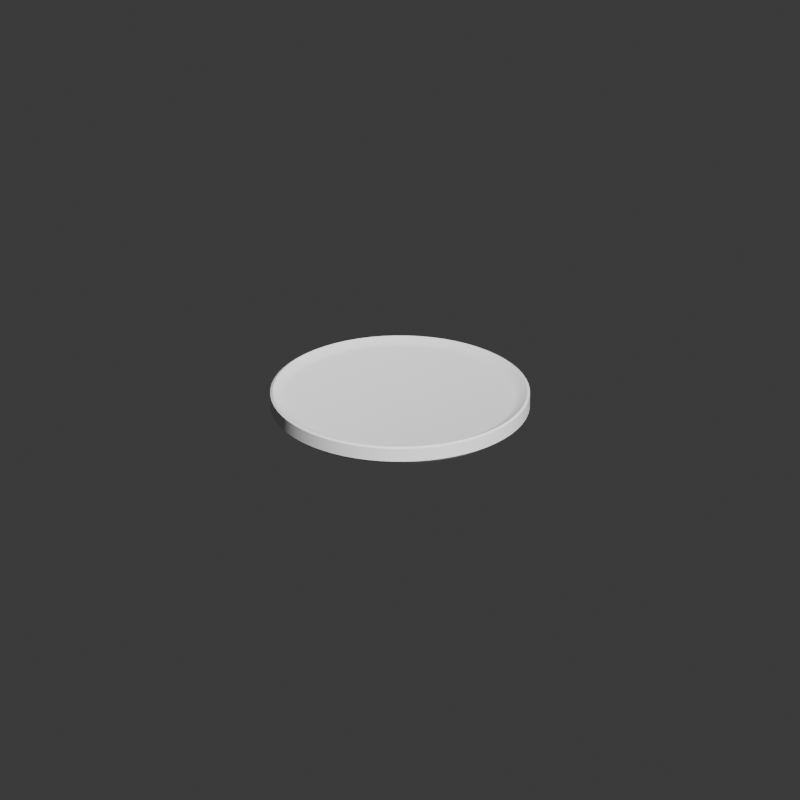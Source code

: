 # Source: render_zona1_prato.blend  (saved by Blender 5.2.45; exported with 4.5.12 LTS)
import bpy
from mathutils import Matrix  # noqa: F401  (used for matrix-valued properties, if any)

bpy.ops.wm.read_factory_settings(use_empty=True)
scene = bpy.context.scene
scene.name = 'Scene'

# ---- collections
col_collection = bpy.data.collections.new('Collection'); scene.collection.children.link(col_collection)

# ---- node groups
ng_smooth_by_angle = bpy.data.node_groups.new('Smooth by Angle', 'GeometryNodeTree')
_s = ng_smooth_by_angle.interface.new_socket(name='Mesh', in_out='OUTPUT', socket_type='NodeSocketGeometry')
_s = ng_smooth_by_angle.interface.new_socket(name='Mesh', in_out='INPUT', socket_type='NodeSocketGeometry')
_s = ng_smooth_by_angle.interface.new_socket(name='Angle', in_out='INPUT', socket_type='NodeSocketFloat')
_s.subtype = 'ANGLE'
_s.default_value = 0.5236
_s.min_value = 0.0
_s.max_value = 3.142
_s.description = 'Maximum face angle for smooth edges'
_s = ng_smooth_by_angle.interface.new_socket(name='Ignore Sharpness', in_out='INPUT', socket_type='NodeSocketBool')
_s.force_non_field = True
ng_smooth_by_angle.is_modifier = True
_N = ng_smooth_by_angle.nodes; _L = ng_smooth_by_angle.links
n0 = _N.new('GeometryNodeSetShadeSmooth'); n0.name = 'Set Shade Smooth'; n0.location = (120, -80)
n0.domain = 'EDGE'
n1 = _N.new('GeometryNodeSetShadeSmooth'); n1.name = 'Set Shade Smooth.001'; n1.location = (300, -80)
n2 = _N.new('NodeGroupOutput'); n2.name = 'Group Output'; n2.location = (480, -80)
n3 = _N.new('GeometryNodeInputMeshEdgeAngle'); n3.name = 'Edge Angle'; n3.location = (-440, -240)
n4 = _N.new('NodeGroupInput'); n4.name = 'Group Input'; n4.location = (-80, -80)
n5 = _N.new('GeometryNodeInputEdgeSmooth'); n5.name = 'Is Edge Smooth'; n5.location = (-260, -120)
n6 = _N.new('GeometryNodeInputShadeSmooth'); n6.name = 'Is Shade Smooth'; n6.location = (-440, -397)
n7 = _N.new('FunctionNodeCompare'); n7.name = 'Compare'; n7.location = (-260, -260)
n7.operation = 'LESS_EQUAL'
n8 = _N.new('FunctionNodeBooleanMath'); n8.name = 'Boolean Math.001'; n8.location = (-80, -260)
n9 = _N.new('NodeGroupInput'); n9.name = 'Group Input.001'; n9.location = (-440, -329)
n10 = _N.new('NodeGroupInput'); n10.name = 'Group Input.002'; n10.location = (-259, -189)
n11 = _N.new('FunctionNodeBooleanMath'); n11.name = 'Boolean Math'; n11.location = (-80, -149)
n11.operation = 'OR'
n12 = _N.new('FunctionNodeBooleanMath'); n12.name = 'Boolean Math.002'; n12.location = (-260, -380)
n12.operation = 'OR'
n13 = _N.new('NodeGroupInput'); n13.name = 'Group Input.003'; n13.location = (-440, -460)
_L.new(n3.outputs[0], n7.inputs[0])
_L.new(n1.outputs[0], n2.inputs[0])
_L.new(n9.outputs[1], n7.inputs[1])
_L.new(n7.outputs[0], n8.inputs[0])
_L.new(n4.outputs[0], n0.inputs[0])
_L.new(n0.outputs[0], n1.inputs[0])
_L.new(n8.outputs[0], n0.inputs[2])
_L.new(n10.outputs[2], n11.inputs[1])
_L.new(n5.outputs[0], n11.inputs[0])
_L.new(n11.outputs[0], n0.inputs[1])
_L.new(n13.outputs[2], n12.inputs[1])
_L.new(n6.outputs[0], n12.inputs[0])
_L.new(n12.outputs[0], n8.inputs[1])
n2.is_active_output = True

# ---- world
world_world = bpy.data.worlds.new('World'); scene.world = world_world
world_world.use_nodes = True; world_world.node_tree.nodes.clear()
_N = world_world.node_tree.nodes; _L = world_world.node_tree.links
n0 = _N.new('ShaderNodeOutputWorld'); n0.name = 'World Output'; n0.location = (200, 100)
n1 = _N.new('ShaderNodeBackground'); n1.name = 'Background'; n1.location = (-200, 100)
n1.inputs[0].default_value = (0.05088, 0.05088, 0.05088, 1.0)
_L.new(n1.outputs[0], n0.inputs[0])
n0.is_active_output = True
world_world.color = (0.05088, 0.05088, 0.05088)
world_world.sun_shadow_jitter_overblur = 0.0

# ---- cameras
cam_camera = bpy.data.cameras.new('Camera')
cam_camera.type = 'ORTHO'
cam_camera.clip_end = 100.0
cam_camera.ortho_scale = 0.8

# ---- lights
light_light = bpy.data.lights.new('Light', 'AREA')
light_light.energy = 300.0
light_light.shadow_soft_size = 0.1
light_light.shape = 'RECTANGLE'
light_light.size = 0.1
light_light.size_y = 0.1

# ---- meshes
me_cylinder_001 = bpy.data.meshes.new('Cylinder.001')
me_cylinder_001.from_pydata([(0.0, 0.13, -0.01), (0.0, 0.1177, 0.002), (0.01274, 0.1294, -0.01), (0.01153, 0.1171, 0.002), (0.02536, 0.1275, -0.01), (0.02295, 0.1154, 0.002), (0.03774, 0.1244, -0.01), (0.03416, 0.1126, 0.002), (0.04975, 0.1201, -0.01), (0.04503, 0.1087, 0.002), (0.06128, 0.1146, -0.01), (0.05547, 0.1038, 0.002), (0.07222, 0.1081, -0.01), (0.06537, 0.09783, 0.002), (0.08247, 0.1005, -0.01), (0.07464, 0.09095, 0.002), (0.09192, 0.09192, -0.01), (0.0832, 0.0832, 0.002), (0.1005, 0.08247, -0.01), (0.09095, 0.07464, 0.002), (0.1081, 0.07222, -0.01), (0.09783, 0.06537, 0.002), (0.1146, 0.06128, -0.01), (0.1038, 0.05547, 0.002), (0.1201, 0.04975, -0.01), (0.1087, 0.04503, 0.002), (0.1244, 0.03774, -0.01), (0.1126, 0.03416, 0.002), (0.1275, 0.02536, -0.01), (0.1154, 0.02295, 0.002), (0.1294, 0.01274, -0.01), (0.1171, 0.01153, 0.002), (0.13, 0.0, -0.01), (0.1177, 0.0, 0.002), (0.1294, -0.01274, -0.01), (0.1171, -0.01153, 0.002), (0.1275, -0.02536, -0.01), (0.1154, -0.02295, 0.002), (0.1244, -0.03774, -0.01), (0.1126, -0.03416, 0.002), (0.1201, -0.04975, -0.01), (0.1087, -0.04503, 0.002), (0.1146, -0.06128, -0.01), (0.1038, -0.05547, 0.002), (0.1081, -0.07222, -0.01), (0.09783, -0.06537, 0.002), (0.1005, -0.08247, -0.01), (0.09095, -0.07464, 0.002), (0.09192, -0.09192, -0.01), (0.0832, -0.0832, 0.002), (0.08247, -0.1005, -0.01), (0.07464, -0.09095, 0.002), (0.07222, -0.1081, -0.01), (0.06537, -0.09783, 0.002), (0.06128, -0.1146, -0.01), (0.05547, -0.1038, 0.002), (0.04975, -0.1201, -0.01), (0.04503, -0.1087, 0.002), (0.03774, -0.1244, -0.01), (0.03416, -0.1126, 0.002), (0.02536, -0.1275, -0.01), (0.02295, -0.1154, 0.002), (0.01274, -0.1294, -0.01), (0.01153, -0.1171, 0.002), (0.0, -0.13, -0.01), (0.0, -0.1177, 0.002), (-0.01274, -0.1294, -0.01), (-0.01153, -0.1171, 0.002), (-0.02536, -0.1275, -0.01), (-0.02295, -0.1154, 0.002), (-0.03774, -0.1244, -0.01), (-0.03416, -0.1126, 0.002), (-0.04975, -0.1201, -0.01), (-0.04503, -0.1087, 0.002), (-0.06128, -0.1146, -0.01), (-0.05547, -0.1038, 0.002), (-0.07222, -0.1081, -0.01), (-0.06537, -0.09783, 0.002), (-0.08247, -0.1005, -0.01), (-0.07464, -0.09095, 0.002), (-0.09192, -0.09192, -0.01), (-0.0832, -0.0832, 0.002), (-0.1005, -0.08247, -0.01), (-0.09095, -0.07464, 0.002), (-0.1081, -0.07222, -0.01), (-0.09783, -0.06537, 0.002), (-0.1146, -0.06128, -0.01), (-0.1038, -0.05547, 0.002), (-0.1201, -0.04975, -0.01), (-0.1087, -0.04503, 0.002), (-0.1244, -0.03774, -0.01), (-0.1126, -0.03416, 0.002), (-0.1275, -0.02536, -0.01), (-0.1154, -0.02295, 0.002), (-0.1294, -0.01274, -0.01), (-0.1171, -0.01153, 0.002), (-0.13, 0.0, -0.01), (-0.1177, 0.0, 0.002), (-0.1294, 0.01274, -0.01), (-0.1171, 0.01153, 0.002), (-0.1275, 0.02536, -0.01), (-0.1154, 0.02295, 0.002), (-0.1244, 0.03774, -0.01), (-0.1126, 0.03416, 0.002), (-0.1201, 0.04975, -0.01), (-0.1087, 0.04503, 0.002), (-0.1146, 0.06128, -0.01), (-0.1038, 0.05547, 0.002), (-0.1081, 0.07222, -0.01), (-0.09783, 0.06537, 0.002), (-0.1005, 0.08247, -0.01), (-0.09095, 0.07464, 0.002), (-0.09192, 0.09192, -0.01), (-0.0832, 0.0832, 0.002), (-0.08247, 0.1005, -0.01), (-0.07464, 0.09095, 0.002), (-0.07222, 0.1081, -0.01), (-0.06537, 0.09783, 0.002), (-0.06128, 0.1146, -0.01), (-0.05547, 0.1038, 0.002), (-0.04975, 0.1201, -0.01), (-0.04503, 0.1087, 0.002), (-0.03774, 0.1244, -0.01), (-0.03416, 0.1126, 0.002), (-0.02536, 0.1275, -0.01), (-0.02295, 0.1154, 0.002), (-0.01274, 0.1294, -0.01), (-0.01153, 0.1171, 0.002), (0.01274, 0.1294, 0.01), (0.0, 0.13, 0.01), (0.02536, 0.1275, 0.01), (0.03774, 0.1244, 0.01), (0.04975, 0.1201, 0.01), (0.06128, 0.1146, 0.01), (0.07222, 0.1081, 0.01), (0.08247, 0.1005, 0.01), (0.09192, 0.09192, 0.01), (0.1005, 0.08247, 0.01), (0.1081, 0.07222, 0.01), (0.1146, 0.06128, 0.01), (0.1201, 0.04975, 0.01), (0.1244, 0.03774, 0.01), (0.1275, 0.02536, 0.01), (0.1294, 0.01274, 0.01), (0.13, 0.0, 0.01), (0.1294, -0.01274, 0.01), (0.1275, -0.02536, 0.01), (0.1244, -0.03774, 0.01), (0.1201, -0.04975, 0.01), (0.1146, -0.06128, 0.01), (0.1081, -0.07222, 0.01), (0.1005, -0.08247, 0.01), (0.09192, -0.09192, 0.01), (0.08247, -0.1005, 0.01), (0.07222, -0.1081, 0.01), (0.06128, -0.1146, 0.01), (0.04975, -0.1201, 0.01), (0.03774, -0.1244, 0.01), (0.02536, -0.1275, 0.01), (0.01274, -0.1294, 0.01), (0.0, -0.13, 0.01), (-0.01274, -0.1294, 0.01), (-0.02536, -0.1275, 0.01), (-0.03774, -0.1244, 0.01), (-0.04975, -0.1201, 0.01), (-0.06128, -0.1146, 0.01), (-0.07222, -0.1081, 0.01), (-0.08247, -0.1005, 0.01), (-0.09192, -0.09192, 0.01), (-0.1005, -0.08247, 0.01), (-0.1081, -0.07222, 0.01), (-0.1146, -0.06128, 0.01), (-0.1201, -0.04975, 0.01), (-0.1244, -0.03774, 0.01), (-0.1275, -0.02536, 0.01), (-0.1294, -0.01274, 0.01), (-0.13, 0.0, 0.01), (-0.1294, 0.01274, 0.01), (-0.1275, 0.02536, 0.01), (-0.1244, 0.03774, 0.01), (-0.1201, 0.04975, 0.01), (-0.1146, 0.06128, 0.01), (-0.1081, 0.07222, 0.01), (-0.1005, 0.08247, 0.01), (-0.09192, 0.09192, 0.01), (-0.08247, 0.1005, 0.01), (-0.07222, 0.1081, 0.01), (-0.06128, 0.1146, 0.01), (-0.04975, 0.1201, 0.01), (-0.03774, 0.1244, 0.01), (-0.02536, 0.1275, 0.01), (-0.01274, 0.1294, 0.01)], [], [(0, 129, 128, 2), (2, 128, 130, 4), (4, 130, 131, 6), (6, 131, 132, 8), (8, 132, 133, 10), (10, 133, 134, 12), (12, 134, 135, 14), (14, 135, 136, 16), (16, 136, 137, 18), (18, 137, 138, 20), (20, 138, 139, 22), (22, 139, 140, 24), (24, 140, 141, 26), (26, 141, 142, 28), (28, 142, 143, 30), (30, 143, 144, 32), (32, 144, 145, 34), (34, 145, 146, 36), (36, 146, 147, 38), (38, 147, 148, 40), (40, 148, 149, 42), (42, 149, 150, 44), (44, 150, 151, 46), (46, 151, 152, 48), (48, 152, 153, 50), (50, 153, 154, 52), (52, 154, 155, 54), (54, 155, 156, 56), (56, 156, 157, 58), (58, 157, 158, 60), (60, 158, 159, 62), (62, 159, 160, 64), (64, 160, 161, 66), (66, 161, 162, 68), (68, 162, 163, 70), (70, 163, 164, 72), (72, 164, 165, 74), (74, 165, 166, 76), (76, 166, 167, 78), (78, 167, 168, 80), (80, 168, 169, 82), (82, 169, 170, 84), (84, 170, 171, 86), (86, 171, 172, 88), (88, 172, 173, 90), (90, 173, 174, 92), (92, 174, 175, 94), (94, 175, 176, 96), (96, 176, 177, 98), (98, 177, 178, 100), (100, 178, 179, 102), (102, 179, 180, 104), (104, 180, 181, 106), (106, 181, 182, 108), (108, 182, 183, 110), (110, 183, 184, 112), (112, 184, 185, 114), (114, 185, 186, 116), (116, 186, 187, 118), (118, 187, 188, 120), (120, 188, 189, 122), (122, 189, 190, 124), (3, 1, 127, 125, 123, 121, 119, 117, 115, 113, 111, 109, 107, 105, 103, 101, 99, 97, 95, 93, 91, 89, 87, 85, 83, 81, 79, 77, 75, 73, 71, 69, 67, 65, 63, 61, 59, 57, 55, 53, 51, 49, 47, 45, 43, 41, 39, 37, 35, 33, 31, 29, 27, 25, 23, 21, 19, 17, 15, 13, 11, 9, 7, 5), (124, 190, 191, 126), (126, 191, 129, 0), (0, 2, 4, 6, 8, 10, 12, 14, 16, 18, 20, 22, 24, 26, 28, 30, 32, 34, 36, 38, 40, 42, 44, 46, 48, 50, 52, 54, 56, 58, 60, 62, 64, 66, 68, 70, 72, 74, 76, 78, 80, 82, 84, 86, 88, 90, 92, 94, 96, 98, 100, 102, 104, 106, 108, 110, 112, 114, 116, 118, 120, 122, 124, 126), (1, 3, 128, 129), (3, 5, 130, 128), (5, 7, 131, 130), (7, 9, 132, 131), (9, 11, 133, 132), (11, 13, 134, 133), (13, 15, 135, 134), (15, 17, 136, 135), (17, 19, 137, 136), (19, 21, 138, 137), (21, 23, 139, 138), (23, 25, 140, 139), (25, 27, 141, 140), (27, 29, 142, 141), (29, 31, 143, 142), (31, 33, 144, 143), (33, 35, 145, 144), (35, 37, 146, 145), (37, 39, 147, 146), (39, 41, 148, 147), (41, 43, 149, 148), (43, 45, 150, 149), (45, 47, 151, 150), (47, 49, 152, 151), (49, 51, 153, 152), (51, 53, 154, 153), (53, 55, 155, 154), (55, 57, 156, 155), (57, 59, 157, 156), (59, 61, 158, 157), (61, 63, 159, 158), (63, 65, 160, 159), (65, 67, 161, 160), (67, 69, 162, 161), (69, 71, 163, 162), (71, 73, 164, 163), (73, 75, 165, 164), (75, 77, 166, 165), (77, 79, 167, 166), (79, 81, 168, 167), (81, 83, 169, 168), (83, 85, 170, 169), (85, 87, 171, 170), (87, 89, 172, 171), (89, 91, 173, 172), (91, 93, 174, 173), (93, 95, 175, 174), (95, 97, 176, 175), (97, 99, 177, 176), (99, 101, 178, 177), (101, 103, 179, 178), (103, 105, 180, 179), (105, 107, 181, 180), (107, 109, 182, 181), (109, 111, 183, 182), (111, 113, 184, 183), (113, 115, 185, 184), (115, 117, 186, 185), (117, 119, 187, 186), (119, 121, 188, 187), (121, 123, 189, 188), (123, 125, 190, 189), (125, 127, 191, 190), (127, 1, 129, 191)])
me_cylinder_001.polygons.foreach_set('use_smooth', [True] * 130)
_uv = me_cylinder_001.uv_layers.new(name='UVMap')
_uv.uv.foreach_set('vector', [1.0, 0.5, 1.0, 1.0, 0.9844, 1.0, 0.9844, 0.5, 0.9844, 0.5, 0.9844, 1.0, 0.9688, 1.0, 0.9688, 0.5, 0.9688, 0.5, 0.9688, 1.0, 0.9531, 1.0, 0.9531, 0.5, 0.9531, 0.5, 0.9531, 1.0, 0.9375, 1.0, 0.9375, 0.5, 0.9375, 0.5, 0.9375, 1.0, 0.9219, 1.0, 0.9219, 0.5, 0.9219, 0.5, 0.9219, 1.0, 0.9062, 1.0, 0.9062, 0.5, 0.9062, 0.5, 0.9062, 1.0, 0.8906, 1.0, 0.8906, 0.5, 0.8906, 0.5, 0.8906, 1.0, 0.875, 1.0, 0.875, 0.5, 0.875, 0.5, 0.875, 1.0, 0.8594, 1.0, 0.8594, 0.5, 0.8594, 0.5, 0.8594, 1.0, 0.8438, 1.0, 0.8438, 0.5, 0.8438, 0.5, 0.8438, 1.0, 0.8281, 1.0, 0.8281, 0.5, 0.8281, 0.5, 0.8281, 1.0, 0.8125, 1.0, 0.8125, 0.5, 0.8125, 0.5, 0.8125, 1.0, 0.7969, 1.0, 0.7969, 0.5, 0.7969, 0.5, 0.7969, 1.0, 0.7812, 1.0, 0.7812, 0.5, 0.7812, 0.5, 0.7812, 1.0, 0.7656, 1.0, 0.7656, 0.5, 0.7656, 0.5, 0.7656, 1.0, 0.75, 1.0, 0.75, 0.5, 0.75, 0.5, 0.75, 1.0, 0.7344, 1.0, 0.7344, 0.5, 0.7344, 0.5, 0.7344, 1.0, 0.7188, 1.0, 0.7188, 0.5, 0.7188, 0.5, 0.7188, 1.0, 0.7031, 1.0, 0.7031, 0.5, 0.7031, 0.5, 0.7031, 1.0, 0.6875, 1.0, 0.6875, 0.5, 0.6875, 0.5, 0.6875, 1.0, 0.6719, 1.0, 0.6719, 0.5, 0.6719, 0.5, 0.6719, 1.0, 0.6562, 1.0, 0.6562, 0.5, 0.6562, 0.5, 0.6562, 1.0, 0.6406, 1.0, 0.6406, 0.5, 0.6406, 0.5, 0.6406, 1.0, 0.625, 1.0, 0.625, 0.5, 0.625, 0.5, 0.625, 1.0, 0.6094, 1.0, 0.6094, 0.5, 0.6094, 0.5, 0.6094, 1.0, 0.5938, 1.0, 0.5938, 0.5, 0.5938, 0.5, 0.5938, 1.0, 0.5781, 1.0, 0.5781, 0.5, 0.5781, 0.5, 0.5781, 1.0, 0.5625, 1.0, 0.5625, 0.5, 0.5625, 0.5, 0.5625, 1.0, 0.5469, 1.0, 0.5469, 0.5, 0.5469, 0.5, 0.5469, 1.0, 0.5312, 1.0, 0.5312, 0.5, 0.5312, 0.5, 0.5312, 1.0, 0.5156, 1.0, 0.5156, 0.5, 0.5156, 0.5, 0.5156, 1.0, 0.5, 1.0, 0.5, 0.5, 0.5, 0.5, 0.5, 1.0, 0.4844, 1.0, 0.4844, 0.5, 0.4844, 0.5, 0.4844, 1.0, 0.4688, 1.0, 0.4688, 0.5, 0.4688, 0.5, 0.4688, 1.0, 0.4531, 1.0, 0.4531, 0.5, 0.4531, 0.5, 0.4531, 1.0, 0.4375, 1.0, 0.4375, 0.5, 0.4375, 0.5, 0.4375, 1.0, 0.4219, 1.0, 0.4219, 0.5, 0.4219, 0.5, 0.4219, 1.0, 0.4062, 1.0, 0.4062, 0.5, 0.4062, 0.5, 0.4062, 1.0, 0.3906, 1.0, 0.3906, 0.5, 0.3906, 0.5, 0.3906, 1.0, 0.375, 1.0, 0.375, 0.5, 0.375, 0.5, 0.375, 1.0, 0.3594, 1.0, 0.3594, 0.5, 0.3594, 0.5, 0.3594, 1.0, 0.3438, 1.0, 0.3438, 0.5, 0.3438, 0.5, 0.3438, 1.0, 0.3281, 1.0, 0.3281, 0.5, 0.3281, 0.5, 0.3281, 1.0, 0.3125, 1.0, 0.3125, 0.5, 0.3125, 0.5, 0.3125, 1.0, 0.2969, 1.0, 0.2969, 0.5, 0.2969, 0.5, 0.2969, 1.0, 0.2812, 1.0, 0.2812, 0.5, 0.2812, 0.5, 0.2812, 1.0, 0.2656, 1.0, 0.2656, 0.5, 0.2656, 0.5, 0.2656, 1.0, 0.25, 1.0, 0.25, 0.5, 0.25, 0.5, 0.25, 1.0, 0.2344, 1.0, 0.2344, 0.5, 0.2344, 0.5, 0.2344, 1.0, 0.2188, 1.0, 0.2188, 0.5, 0.2188, 0.5, 0.2188, 1.0, 0.2031, 1.0, 0.2031, 0.5, 0.2031, 0.5, 0.2031, 1.0, 0.1875, 1.0, 0.1875, 0.5, 0.1875, 0.5, 0.1875, 1.0, 0.1719, 1.0, 0.1719, 0.5, 0.1719, 0.5, 0.1719, 1.0, 0.1562, 1.0, 0.1562, 0.5, 0.1562, 0.5, 0.1562, 1.0, 0.1406, 1.0, 0.1406, 0.5, 0.1406, 0.5, 0.1406, 1.0, 0.125, 1.0, 0.125, 0.5, 0.125, 0.5, 0.125, 1.0, 0.1094, 1.0, 0.1094, 0.5, 0.1094, 0.5, 0.1094, 1.0, 0.09375, 1.0, 0.09375, 0.5, 0.09375, 0.5, 0.09375, 1.0, 0.07812, 1.0, 0.07812, 0.5, 0.07812, 0.5, 0.07812, 1.0, 0.0625, 1.0, 0.0625, 0.5, 0.0625, 0.5, 0.0625, 1.0, 0.04688, 1.0, 0.04688, 0.5, 0.04688, 0.5, 0.04688, 1.0, 0.03125, 1.0, 0.03125, 0.5, 0.2713, 0.4662, 0.25, 0.4672, 0.2287, 0.4662, 0.2076, 0.4631, 0.1869, 0.4579, 0.1669, 0.4507, 0.1476, 0.4416, 0.1293, 0.4306, 0.1122, 0.4179, 0.0964, 0.4036, 0.08208, 0.3878, 0.06938, 0.3707, 0.05843, 0.3524, 0.04931, 0.3331, 0.04213, 0.3131, 0.03695, 0.2924, 0.03382, 0.2713, 0.03278, 0.25, 0.03382, 0.2287, 0.03695, 0.2076, 0.04213, 0.1869, 0.04931, 0.1669, 0.05843, 0.1476, 0.06938, 0.1293, 0.08208, 0.1122, 0.0964, 0.0964, 0.1122, 0.08208, 0.1293, 0.06938, 0.1476, 0.05843, 0.1669, 0.04931, 0.1869, 0.04213, 0.2076, 0.03695, 0.2287, 0.03382, 0.25, 0.03278, 0.2713, 0.03382, 0.2924, 0.03695, 0.3131, 0.04213, 0.3331, 0.04931, 0.3524, 0.05843, 0.3707, 0.06938, 0.3878, 0.08208, 0.4036, 0.0964, 0.4179, 0.1122, 0.4306, 0.1293, 0.4416, 0.1476, 0.4507, 0.1669, 0.4579, 0.1869, 0.4631, 0.2076, 0.4662, 0.2287, 0.4672, 0.25, 0.4662, 0.2713, 0.4631, 0.2924, 0.4579, 0.3131, 0.4507, 0.3331, 0.4416, 0.3524, 0.4306, 0.3707, 0.4179, 0.3878, 0.4036, 0.4036, 0.3878, 0.4179, 0.3707, 0.4306, 0.3524, 0.4416, 0.3331, 0.4507, 0.3131, 0.4579, 0.2924, 0.4631, 0.03125, 0.5, 0.03125, 1.0, 0.01562, 1.0, 0.01562, 0.5, 0.01562, 0.5, 0.01562, 1.0, 0.0, 1.0, 0.0, 0.5, 0.75, 0.49, 0.7735, 0.4888, 0.7968, 0.4854, 0.8197, 0.4797, 0.8418, 0.4717, 0.8631, 0.4617, 0.8833, 0.4496, 0.9023, 0.4355, 0.9197, 0.4197, 0.9355, 0.4023, 0.9496, 0.3833, 0.9617, 0.3631, 0.9717, 0.3418, 0.9797, 0.3197, 0.9854, 0.2968, 0.9888, 0.2735, 0.99, 0.25, 0.9888, 0.2265, 0.9854, 0.2032, 0.9797, 0.1803, 0.9717, 0.1582, 0.9617, 0.1369, 0.9496, 0.1167, 0.9355, 0.09775, 0.9197, 0.08029, 0.9023, 0.06448, 0.8833, 0.05045, 0.8631, 0.03834, 0.8418, 0.02827, 0.8197, 0.02033, 0.7968, 0.01461, 0.7735, 0.01116, 0.75, 0.01, 0.7265, 0.01116, 0.7032, 0.01461, 0.6803, 0.02033, 0.6582, 0.02827, 0.6369, 0.03834, 0.6167, 0.05045, 0.5977, 0.06448, 0.5803, 0.08029, 0.5645, 0.09775, 0.5504, 0.1167, 0.5383, 0.1369, 0.5283, 0.1582, 0.5203, 0.1803, 0.5146, 0.2032, 0.5112, 0.2265, 0.51, 0.25, 0.5112, 0.2735, 0.5146, 0.2968, 0.5203, 0.3197, 0.5283, 0.3418, 0.5383, 0.3631, 0.5504, 0.3833, 0.5645, 0.4023, 0.5803, 0.4197, 0.5977, 0.4355, 0.6167, 0.4496, 0.6369, 0.4617, 0.6582, 0.4717, 0.6803, 0.4797, 0.7032, 0.4854, 0.7265, 0.4888, 0.25, 0.4672, 0.2713, 0.4662, 0.2735, 0.4888, 0.25, 0.49, 0.2713, 0.4662, 0.2924, 0.4631, 0.2968, 0.4854, 0.2735, 0.4888, 0.2924, 0.4631, 0.3131, 0.4579, 0.3197, 0.4797, 0.2968, 0.4854, 0.3131, 0.4579, 0.3331, 0.4507, 0.3418, 0.4717, 0.3197, 0.4797, 0.3331, 0.4507, 0.3524, 0.4416, 0.3631, 0.4617, 0.3418, 0.4717, 0.3524, 0.4416, 0.3707, 0.4306, 0.3833, 0.4496, 0.3631, 0.4617, 0.3707, 0.4306, 0.3878, 0.4179, 0.4023, 0.4355, 0.3833, 0.4496, 0.3878, 0.4179, 0.4036, 0.4036, 0.4197, 0.4197, 0.4023, 0.4355, 0.4036, 0.4036, 0.4179, 0.3878, 0.4355, 0.4023, 0.4197, 0.4197, 0.4179, 0.3878, 0.4306, 0.3707, 0.4496, 0.3833, 0.4355, 0.4023, 0.4306, 0.3707, 0.4416, 0.3524, 0.4617, 0.3631, 0.4496, 0.3833, 0.4416, 0.3524, 0.4507, 0.3331, 0.4717, 0.3418, 0.4617, 0.3631, 0.4507, 0.3331, 0.4579, 0.3131, 0.4797, 0.3197, 0.4717, 0.3418, 0.4579, 0.3131, 0.4631, 0.2924, 0.4854, 0.2968, 0.4797, 0.3197, 0.4631, 0.2924, 0.4662, 0.2713, 0.4888, 0.2735, 0.4854, 0.2968, 0.4662, 0.2713, 0.4672, 0.25, 0.49, 0.25, 0.4888, 0.2735, 0.4672, 0.25, 0.4662, 0.2287, 0.4888, 0.2265, 0.49, 0.25, 0.4662, 0.2287, 0.4631, 0.2076, 0.4854, 0.2032, 0.4888, 0.2265, 0.4631, 0.2076, 0.4579, 0.1869, 0.4797, 0.1803, 0.4854, 0.2032, 0.4579, 0.1869, 0.4507, 0.1669, 0.4717, 0.1582, 0.4797, 0.1803, 0.4507, 0.1669, 0.4416, 0.1476, 0.4617, 0.1369, 0.4717, 0.1582, 0.4416, 0.1476, 0.4306, 0.1293, 0.4496, 0.1167, 0.4617, 0.1369, 0.4306, 0.1293, 0.4179, 0.1122, 0.4355, 0.09775, 0.4496, 0.1167, 0.4179, 0.1122, 0.4036, 0.0964, 0.4197, 0.08029, 0.4355, 0.09775, 0.4036, 0.0964, 0.3878, 0.08208, 0.4023, 0.06448, 0.4197, 0.08029, 0.3878, 0.08208, 0.3707, 0.06938, 0.3833, 0.05045, 0.4023, 0.06448, 0.3707, 0.06938, 0.3524, 0.05843, 0.3631, 0.03834, 0.3833, 0.05045, 0.3524, 0.05843, 0.3331, 0.04931, 0.3418, 0.02827, 0.3631, 0.03834, 0.3331, 0.04931, 0.3131, 0.04213, 0.3197, 0.02033, 0.3418, 0.02827, 0.3131, 0.04213, 0.2924, 0.03695, 0.2968, 0.01461, 0.3197, 0.02033, 0.2924, 0.03695, 0.2713, 0.03382, 0.2735, 0.01116, 0.2968, 0.01461, 0.2713, 0.03382, 0.25, 0.03278, 0.25, 0.01, 0.2735, 0.01116, 0.25, 0.03278, 0.2287, 0.03382, 0.2265, 0.01116, 0.25, 0.01, 0.2287, 0.03382, 0.2076, 0.03695, 0.2032, 0.01461, 0.2265, 0.01116, 0.2076, 0.03695, 0.1869, 0.04213, 0.1803, 0.02033, 0.2032, 0.01461, 0.1869, 0.04213, 0.1669, 0.04931, 0.1582, 0.02827, 0.1803, 0.02033, 0.1669, 0.04931, 0.1476, 0.05843, 0.1369, 0.03834, 0.1582, 0.02827, 0.1476, 0.05843, 0.1293, 0.06938, 0.1167, 0.05045, 0.1369, 0.03834, 0.1293, 0.06938, 0.1122, 0.08208, 0.09775, 0.06448, 0.1167, 0.05045, 0.1122, 0.08208, 0.0964, 0.0964, 0.08029, 0.08029, 0.09775, 0.06448, 0.0964, 0.0964, 0.08208, 0.1122, 0.06448, 0.09775, 0.08029, 0.08029, 0.08208, 0.1122, 0.06938, 0.1293, 0.05045, 0.1167, 0.06448, 0.09775, 0.06938, 0.1293, 0.05843, 0.1476, 0.03834, 0.1369, 0.05045, 0.1167, 0.05843, 0.1476, 0.04931, 0.1669, 0.02827, 0.1582, 0.03834, 0.1369, 0.04931, 0.1669, 0.04213, 0.1869, 0.02033, 0.1803, 0.02827, 0.1582, 0.04213, 0.1869, 0.03695, 0.2076, 0.01461, 0.2032, 0.02033, 0.1803, 0.03695, 0.2076, 0.03382, 0.2287, 0.01116, 0.2265, 0.01461, 0.2032, 0.03382, 0.2287, 0.03278, 0.25, 0.01, 0.25, 0.01116, 0.2265, 0.03278, 0.25, 0.03382, 0.2713, 0.01116, 0.2735, 0.01, 0.25, 0.03382, 0.2713, 0.03695, 0.2924, 0.01461, 0.2968, 0.01116, 0.2735, 0.03695, 0.2924, 0.04213, 0.3131, 0.02033, 0.3197, 0.01461, 0.2968, 0.04213, 0.3131, 0.04931, 0.3331, 0.02827, 0.3418, 0.02033, 0.3197, 0.04931, 0.3331, 0.05843, 0.3524, 0.03834, 0.3631, 0.02827, 0.3418, 0.05843, 0.3524, 0.06938, 0.3707, 0.05045, 0.3833, 0.03834, 0.3631, 0.06938, 0.3707, 0.08208, 0.3878, 0.06448, 0.4023, 0.05045, 0.3833, 0.08208, 0.3878, 0.0964, 0.4036, 0.08029, 0.4197, 0.06448, 0.4023, 0.0964, 0.4036, 0.1122, 0.4179, 0.09775, 0.4355, 0.08029, 0.4197, 0.1122, 0.4179, 0.1293, 0.4306, 0.1167, 0.4496, 0.09775, 0.4355, 0.1293, 0.4306, 0.1476, 0.4416, 0.1369, 0.4617, 0.1167, 0.4496, 0.1476, 0.4416, 0.1669, 0.4507, 0.1582, 0.4717, 0.1369, 0.4617, 0.1669, 0.4507, 0.1869, 0.4579, 0.1803, 0.4797, 0.1582, 0.4717, 0.1869, 0.4579, 0.2076, 0.4631, 0.2032, 0.4854, 0.1803, 0.4797, 0.2076, 0.4631, 0.2287, 0.4662, 0.2265, 0.4888, 0.2032, 0.4854, 0.2287, 0.4662, 0.25, 0.4672, 0.25, 0.49, 0.2265, 0.4888])
me_cylinder_001.update()

# ---- objects
ob_light = bpy.data.objects.new('Light', light_light)
ob_camera = bpy.data.objects.new('Camera', cam_camera)
ob_cylinder = bpy.data.objects.new('Cylinder', me_cylinder_001)

# ---- transforms, parenting, visibility, modifiers, constraints
ob_light.location = (2.0, -2.0, 3.0)
ob_light.rotation_euler = (0.6503, 0.05522, 1.866)
ob_light.lock_rotations_4d = False
ob_light.empty_display_type = 'ARROWS'
ob_light.color = (0.0, 0.0, 0.0, 0.0)
ob_light.lineart.crease_threshold = 0.0
ob_camera.location = (0.3091, -0.933, 1.079)
ob_camera.rotation_euler = (1.119, -9.01e-08, 0.4515)
ob_camera.lock_rotations_4d = False
ob_camera.empty_display_type = 'ARROWS'
ob_camera.color = (0.0, 0.0, 0.0, 0.0)
ob_camera.display_type = 'WIRE'
ob_camera.lineart.crease_threshold = 0.0
ob_cylinder.location = (0.012, -0.3202, 0.75)
_m = ob_cylinder.modifiers.new('Bevel', 'BEVEL')
_m.width = 0.003
_m.width_pct = 0.003
_m = ob_cylinder.modifiers.new('Smooth by Angle', 'NODES')
_m.node_group = ng_smooth_by_angle
_m.use_pin_to_last = True
_m.show_group_selector = False

# ---- collection membership
col_collection.objects.link(ob_light)
col_collection.objects.link(ob_camera)
col_collection.objects.link(ob_cylinder)

# ---- scene / render settings (as saved in the file)
scene.camera = ob_camera
scene.frame_start = 1; scene.frame_end = 48; scene.frame_set(1)
scene.render.engine = 'BLENDER_EEVEE_NEXT'
scene.render.resolution_x = 512
scene.render.resolution_y = 512
scene.render.film_transparent = True
scene.render.bake_bias = 0.0
scene.render.bake_samples = 0
scene.render.compositor_device = 'GPU'
scene.eevee.use_volume_custom_range = False
scene.eevee.fast_gi_thickness_near = 0.1
scene.eevee.fast_gi_thickness_far = 0.0
scene.eevee.ray_tracing_options.screen_trace_thickness = 0.1
bpy.context.view_layer.update()
